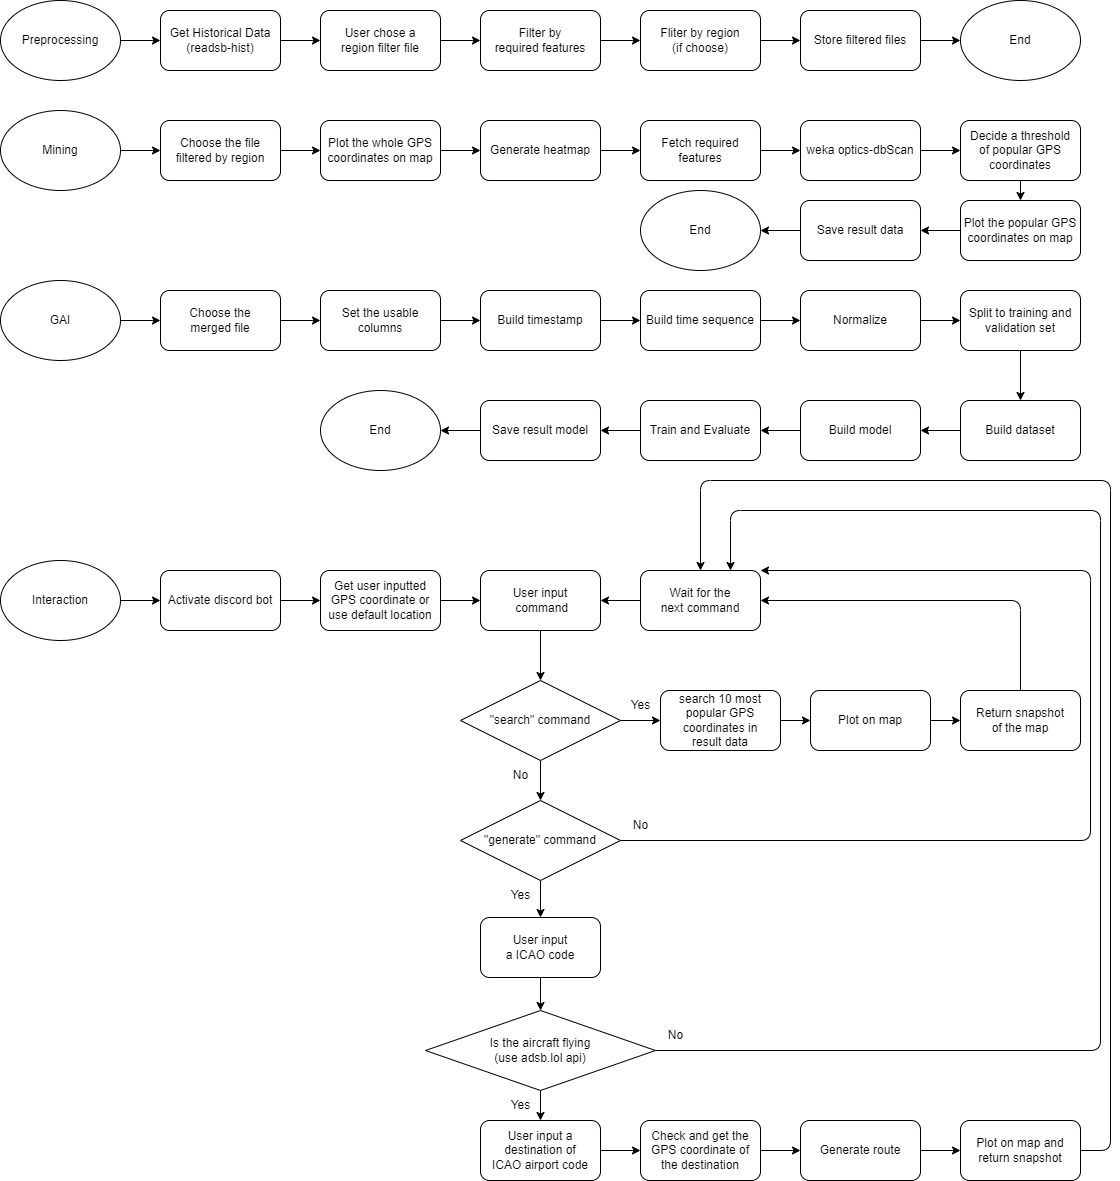

The diagram above was exported from draw.io. Its source (the exported page's mxGraphModel, read from the mxfile embedded in the PNG):
<mxGraphModel dx="1793" dy="996" grid="1" gridSize="10" guides="1" tooltips="1" connect="1" arrows="1" fold="1" page="1" pageScale="1" pageWidth="1169" pageHeight="1654" background="#ffffff" math="0" shadow="0">
  <root>
    <mxCell id="0" />
    <mxCell id="1" parent="0" />
    <mxCell id="21" value="" style="edgeStyle=none;html=1;" parent="1" source="14" target="20" edge="1">
      <mxGeometry relative="1" as="geometry" />
    </mxCell>
    <mxCell id="14" value="Get user inputted&lt;div&gt;&lt;font color=&quot;#000000&quot;&gt;GPS coordinate or&lt;br&gt;&lt;/font&gt;&lt;div&gt;&lt;div&gt;use default location&lt;/div&gt;&lt;/div&gt;&lt;/div&gt;" style="rounded=1;whiteSpace=wrap;html=1;" parent="1" vertex="1">
      <mxGeometry x="360" y="610" width="120" height="60" as="geometry" />
    </mxCell>
    <mxCell id="69" value="" style="edgeStyle=none;html=1;" parent="1" source="20" target="68" edge="1">
      <mxGeometry relative="1" as="geometry" />
    </mxCell>
    <mxCell id="20" value="User input&lt;div&gt;&amp;nbsp;command&lt;/div&gt;" style="rounded=1;whiteSpace=wrap;html=1;" parent="1" vertex="1">
      <mxGeometry x="520" y="610" width="120" height="60" as="geometry" />
    </mxCell>
    <mxCell id="27" value="" style="edgeStyle=none;html=1;" parent="1" source="25" target="26" edge="1">
      <mxGeometry relative="1" as="geometry" />
    </mxCell>
    <mxCell id="25" value="&lt;span style=&quot;color: rgb(0, 0, 0);&quot;&gt;Preprocessing&lt;/span&gt;" style="ellipse;whiteSpace=wrap;html=1;" parent="1" vertex="1">
      <mxGeometry x="40" y="40" width="120" height="80" as="geometry" />
    </mxCell>
    <mxCell id="29" value="" style="edgeStyle=none;html=1;" parent="1" source="26" target="28" edge="1">
      <mxGeometry relative="1" as="geometry" />
    </mxCell>
    <mxCell id="26" value="Get Historical Data&lt;div&gt;(readsb-hist)&lt;/div&gt;" style="rounded=1;whiteSpace=wrap;html=1;" parent="1" vertex="1">
      <mxGeometry x="200" y="50" width="120" height="60" as="geometry" />
    </mxCell>
    <mxCell id="31" value="" style="edgeStyle=none;html=1;" parent="1" source="28" target="30" edge="1">
      <mxGeometry relative="1" as="geometry" />
    </mxCell>
    <mxCell id="28" value="User chose a&lt;div&gt;region filter file&lt;/div&gt;" style="rounded=1;whiteSpace=wrap;html=1;" parent="1" vertex="1">
      <mxGeometry x="360" y="50" width="120" height="60" as="geometry" />
    </mxCell>
    <mxCell id="33" value="" style="edgeStyle=none;html=1;" parent="1" source="30" target="32" edge="1">
      <mxGeometry relative="1" as="geometry" />
    </mxCell>
    <mxCell id="30" value="Filter by&lt;div&gt;required features&lt;/div&gt;" style="rounded=1;whiteSpace=wrap;html=1;" parent="1" vertex="1">
      <mxGeometry x="520" y="50" width="120" height="60" as="geometry" />
    </mxCell>
    <mxCell id="35" value="" style="edgeStyle=none;html=1;" parent="1" source="32" target="34" edge="1">
      <mxGeometry relative="1" as="geometry" />
    </mxCell>
    <mxCell id="32" value="&lt;span style=&quot;color: rgb(0, 0, 0);&quot;&gt;Fliter by region&lt;/span&gt;&lt;div&gt;&lt;span style=&quot;background-color: transparent;&quot;&gt;(if choose)&lt;/span&gt;&lt;/div&gt;" style="rounded=1;whiteSpace=wrap;html=1;" parent="1" vertex="1">
      <mxGeometry x="680" y="50" width="120" height="60" as="geometry" />
    </mxCell>
    <mxCell id="37" value="" style="edgeStyle=none;html=1;" parent="1" source="34" target="36" edge="1">
      <mxGeometry relative="1" as="geometry" />
    </mxCell>
    <mxCell id="34" value="Store filtered files" style="rounded=1;whiteSpace=wrap;html=1;" parent="1" vertex="1">
      <mxGeometry x="840" y="50" width="120" height="60" as="geometry" />
    </mxCell>
    <mxCell id="36" value="End" style="ellipse;whiteSpace=wrap;html=1;" parent="1" vertex="1">
      <mxGeometry x="1000" y="40" width="120" height="80" as="geometry" />
    </mxCell>
    <mxCell id="49" value="" style="edgeStyle=none;html=1;" parent="1" source="38" target="48" edge="1">
      <mxGeometry relative="1" as="geometry" />
    </mxCell>
    <mxCell id="38" value="&lt;span style=&quot;color: rgb(0, 0, 0);&quot;&gt;Mining&lt;/span&gt;" style="ellipse;whiteSpace=wrap;html=1;" parent="1" vertex="1">
      <mxGeometry x="40" y="150" width="120" height="80" as="geometry" />
    </mxCell>
    <mxCell id="42" value="" style="edgeStyle=none;html=1;" parent="1" source="39" target="41" edge="1">
      <mxGeometry relative="1" as="geometry" />
    </mxCell>
    <mxCell id="39" value="Plot the whole GPS&lt;div&gt;coordinates on map&lt;/div&gt;" style="rounded=1;whiteSpace=wrap;html=1;" parent="1" vertex="1">
      <mxGeometry x="360" y="160" width="120" height="60" as="geometry" />
    </mxCell>
    <mxCell id="45" value="" style="edgeStyle=none;html=1;" parent="1" source="41" target="44" edge="1">
      <mxGeometry relative="1" as="geometry" />
    </mxCell>
    <mxCell id="41" value="Generate heatmap" style="rounded=1;whiteSpace=wrap;html=1;" parent="1" vertex="1">
      <mxGeometry x="520" y="160" width="120" height="60" as="geometry" />
    </mxCell>
    <mxCell id="47" value="" style="edgeStyle=none;html=1;" parent="1" source="44" target="46" edge="1">
      <mxGeometry relative="1" as="geometry" />
    </mxCell>
    <mxCell id="44" value="Fetch required&lt;div&gt;features&lt;/div&gt;" style="rounded=1;whiteSpace=wrap;html=1;" parent="1" vertex="1">
      <mxGeometry x="680" y="160" width="120" height="60" as="geometry" />
    </mxCell>
    <mxCell id="52" value="" style="edgeStyle=none;html=1;" parent="1" source="46" target="51" edge="1">
      <mxGeometry relative="1" as="geometry" />
    </mxCell>
    <mxCell id="46" value="weka optics-dbScan" style="rounded=1;whiteSpace=wrap;html=1;" parent="1" vertex="1">
      <mxGeometry x="840" y="160" width="120" height="60" as="geometry" />
    </mxCell>
    <mxCell id="50" value="" style="edgeStyle=none;html=1;" parent="1" source="48" target="39" edge="1">
      <mxGeometry relative="1" as="geometry" />
    </mxCell>
    <mxCell id="48" value="Choose the file&lt;div&gt;filtered by region&lt;/div&gt;" style="rounded=1;whiteSpace=wrap;html=1;" parent="1" vertex="1">
      <mxGeometry x="200" y="160" width="120" height="60" as="geometry" />
    </mxCell>
    <mxCell id="54" value="" style="edgeStyle=none;html=1;" parent="1" source="51" target="53" edge="1">
      <mxGeometry relative="1" as="geometry" />
    </mxCell>
    <mxCell id="51" value="Decide a threshold&lt;div&gt;of popular GPS coordinates&lt;/div&gt;" style="rounded=1;whiteSpace=wrap;html=1;" parent="1" vertex="1">
      <mxGeometry x="1000" y="160" width="120" height="60" as="geometry" />
    </mxCell>
    <mxCell id="56" value="" style="edgeStyle=none;html=1;" parent="1" source="53" target="55" edge="1">
      <mxGeometry relative="1" as="geometry" />
    </mxCell>
    <mxCell id="53" value="Plot the popular GPS&lt;div&gt;coordinates on map&lt;/div&gt;" style="rounded=1;whiteSpace=wrap;html=1;" parent="1" vertex="1">
      <mxGeometry x="1000" y="240" width="120" height="60" as="geometry" />
    </mxCell>
    <mxCell id="58" value="" style="edgeStyle=none;html=1;" parent="1" source="55" target="57" edge="1">
      <mxGeometry relative="1" as="geometry" />
    </mxCell>
    <mxCell id="55" value="Save result data" style="rounded=1;whiteSpace=wrap;html=1;" parent="1" vertex="1">
      <mxGeometry x="840" y="240" width="120" height="60" as="geometry" />
    </mxCell>
    <mxCell id="57" value="End" style="ellipse;whiteSpace=wrap;html=1;" parent="1" vertex="1">
      <mxGeometry x="680" y="230" width="120" height="80" as="geometry" />
    </mxCell>
    <mxCell id="61" value="" style="edgeStyle=none;html=1;" parent="1" source="59" target="60" edge="1">
      <mxGeometry relative="1" as="geometry" />
    </mxCell>
    <mxCell id="59" value="GAI" style="ellipse;whiteSpace=wrap;html=1;" parent="1" vertex="1">
      <mxGeometry x="40" y="320" width="120" height="80" as="geometry" />
    </mxCell>
    <mxCell id="63" value="" style="edgeStyle=none;html=1;" parent="1" source="60" target="62" edge="1">
      <mxGeometry relative="1" as="geometry" />
    </mxCell>
    <mxCell id="60" value="Choose the&lt;div&gt;merged file&lt;/div&gt;" style="rounded=1;whiteSpace=wrap;html=1;" parent="1" vertex="1">
      <mxGeometry x="200" y="330" width="120" height="60" as="geometry" />
    </mxCell>
    <mxCell id="103" value="" style="edgeStyle=none;html=1;" edge="1" parent="1" source="62" target="102">
      <mxGeometry relative="1" as="geometry" />
    </mxCell>
    <mxCell id="62" value="Set the usable columns" style="rounded=1;whiteSpace=wrap;html=1;" parent="1" vertex="1">
      <mxGeometry x="360" y="330" width="120" height="60" as="geometry" />
    </mxCell>
    <mxCell id="66" value="" style="edgeStyle=none;html=1;" parent="1" source="64" target="65" edge="1">
      <mxGeometry relative="1" as="geometry" />
    </mxCell>
    <mxCell id="64" value="Interaction" style="ellipse;whiteSpace=wrap;html=1;" parent="1" vertex="1">
      <mxGeometry x="40" y="600" width="120" height="80" as="geometry" />
    </mxCell>
    <mxCell id="67" value="" style="edgeStyle=none;html=1;" parent="1" source="65" target="14" edge="1">
      <mxGeometry relative="1" as="geometry" />
    </mxCell>
    <mxCell id="65" value="&lt;span style=&quot;color: rgb(0, 0, 0);&quot;&gt;Activate discord bot&lt;/span&gt;" style="rounded=1;whiteSpace=wrap;html=1;" parent="1" vertex="1">
      <mxGeometry x="200" y="610" width="120" height="60" as="geometry" />
    </mxCell>
    <mxCell id="71" value="" style="edgeStyle=none;html=1;" parent="1" source="68" target="70" edge="1">
      <mxGeometry relative="1" as="geometry" />
    </mxCell>
    <mxCell id="77" value="" style="edgeStyle=none;html=1;" parent="1" source="68" target="76" edge="1">
      <mxGeometry relative="1" as="geometry" />
    </mxCell>
    <mxCell id="68" value="&quot;search&quot; command" style="rhombus;whiteSpace=wrap;html=1;" parent="1" vertex="1">
      <mxGeometry x="500" y="720" width="160" height="80" as="geometry" />
    </mxCell>
    <mxCell id="73" value="" style="edgeStyle=none;html=1;" parent="1" source="70" target="72" edge="1">
      <mxGeometry relative="1" as="geometry" />
    </mxCell>
    <mxCell id="70" value="search 10&amp;nbsp;&lt;span style=&quot;background-color: transparent;&quot;&gt;most&lt;/span&gt;&lt;div&gt;&lt;span style=&quot;background-color: transparent;&quot;&gt;popular GPS&lt;/span&gt;&lt;/div&gt;&lt;div&gt;&lt;span style=&quot;background-color: transparent;&quot;&gt;coordinates in&lt;/span&gt;&lt;/div&gt;&lt;div&gt;&lt;span style=&quot;background-color: transparent;&quot;&gt;result data&lt;/span&gt;&lt;/div&gt;" style="rounded=1;whiteSpace=wrap;html=1;" parent="1" vertex="1">
      <mxGeometry x="700" y="730" width="120" height="60" as="geometry" />
    </mxCell>
    <mxCell id="75" value="" style="edgeStyle=none;html=1;" parent="1" source="72" target="74" edge="1">
      <mxGeometry relative="1" as="geometry" />
    </mxCell>
    <mxCell id="72" value="Plot on map" style="rounded=1;whiteSpace=wrap;html=1;" parent="1" vertex="1">
      <mxGeometry x="850" y="730" width="120" height="60" as="geometry" />
    </mxCell>
    <mxCell id="82" style="edgeStyle=none;html=1;exitX=0.5;exitY=0;exitDx=0;exitDy=0;entryX=1;entryY=0.5;entryDx=0;entryDy=0;" parent="1" source="74" target="80" edge="1">
      <mxGeometry relative="1" as="geometry">
        <Array as="points">
          <mxPoint x="1060" y="640" />
        </Array>
      </mxGeometry>
    </mxCell>
    <mxCell id="74" value="Return snapshot&lt;div&gt;of the map&lt;/div&gt;" style="rounded=1;whiteSpace=wrap;html=1;" parent="1" vertex="1">
      <mxGeometry x="1000" y="730" width="120" height="60" as="geometry" />
    </mxCell>
    <mxCell id="84" value="" style="edgeStyle=none;html=1;" parent="1" source="76" target="83" edge="1">
      <mxGeometry relative="1" as="geometry" />
    </mxCell>
    <mxCell id="87" style="edgeStyle=none;html=1;exitX=1;exitY=0.5;exitDx=0;exitDy=0;entryX=1;entryY=0;entryDx=0;entryDy=0;" parent="1" source="76" target="80" edge="1">
      <mxGeometry relative="1" as="geometry">
        <Array as="points">
          <mxPoint x="1130" y="880" />
          <mxPoint x="1130" y="610" />
        </Array>
      </mxGeometry>
    </mxCell>
    <mxCell id="76" value="&quot;generate&quot; command" style="rhombus;whiteSpace=wrap;html=1;" parent="1" vertex="1">
      <mxGeometry x="500" y="840" width="160" height="80" as="geometry" />
    </mxCell>
    <mxCell id="78" value="Yes" style="text;html=1;align=center;verticalAlign=middle;resizable=0;points=[];autosize=1;strokeColor=none;fillColor=none;" parent="1" vertex="1">
      <mxGeometry x="660" y="730" width="40" height="30" as="geometry" />
    </mxCell>
    <mxCell id="79" value="No" style="text;html=1;align=center;verticalAlign=middle;resizable=0;points=[];autosize=1;strokeColor=none;fillColor=none;" parent="1" vertex="1">
      <mxGeometry x="540" y="800" width="40" height="30" as="geometry" />
    </mxCell>
    <mxCell id="81" value="" style="edgeStyle=none;html=1;" parent="1" source="80" target="20" edge="1">
      <mxGeometry relative="1" as="geometry" />
    </mxCell>
    <mxCell id="80" value="Wait for the&lt;div&gt;next command&lt;/div&gt;" style="rounded=1;whiteSpace=wrap;html=1;" parent="1" vertex="1">
      <mxGeometry x="680" y="610" width="120" height="60" as="geometry" />
    </mxCell>
    <mxCell id="86" value="" style="edgeStyle=none;html=1;" parent="1" source="83" target="85" edge="1">
      <mxGeometry relative="1" as="geometry" />
    </mxCell>
    <mxCell id="83" value="User input&lt;div&gt;a ICAO code&lt;/div&gt;" style="rounded=1;whiteSpace=wrap;html=1;" parent="1" vertex="1">
      <mxGeometry x="520" y="957" width="120" height="60" as="geometry" />
    </mxCell>
    <mxCell id="88" style="edgeStyle=none;html=1;exitX=1;exitY=0.5;exitDx=0;exitDy=0;entryX=0.75;entryY=0;entryDx=0;entryDy=0;" parent="1" source="85" target="80" edge="1">
      <mxGeometry relative="1" as="geometry">
        <Array as="points">
          <mxPoint x="1140" y="1090" />
          <mxPoint x="1140" y="550" />
          <mxPoint x="770" y="550" />
        </Array>
      </mxGeometry>
    </mxCell>
    <mxCell id="90" value="" style="edgeStyle=none;html=1;" parent="1" source="85" target="89" edge="1">
      <mxGeometry relative="1" as="geometry" />
    </mxCell>
    <mxCell id="85" value="&lt;div&gt;&lt;font color=&quot;#000000&quot;&gt;Is the&lt;/font&gt; aircraft&amp;nbsp;&lt;span style=&quot;background-color: transparent;&quot;&gt;flying&lt;/span&gt;&lt;/div&gt;&lt;div&gt;&lt;span style=&quot;background-color: transparent;&quot;&gt;(use adsb.lol api)&lt;/span&gt;&lt;/div&gt;" style="rhombus;whiteSpace=wrap;html=1;" parent="1" vertex="1">
      <mxGeometry x="465" y="1050" width="230" height="80" as="geometry" />
    </mxCell>
    <mxCell id="92" value="" style="edgeStyle=none;html=1;" parent="1" source="89" target="91" edge="1">
      <mxGeometry relative="1" as="geometry" />
    </mxCell>
    <mxCell id="89" value="User input a&lt;div&gt;destination of&lt;/div&gt;&lt;div&gt;ICAO airport code&lt;/div&gt;" style="rounded=1;whiteSpace=wrap;html=1;" parent="1" vertex="1">
      <mxGeometry x="520" y="1160" width="120" height="60" as="geometry" />
    </mxCell>
    <mxCell id="94" value="" style="edgeStyle=none;html=1;" parent="1" source="91" target="93" edge="1">
      <mxGeometry relative="1" as="geometry" />
    </mxCell>
    <mxCell id="91" value="Check and get the GPS coordinate of the destination" style="rounded=1;whiteSpace=wrap;html=1;" parent="1" vertex="1">
      <mxGeometry x="680" y="1160" width="120" height="60" as="geometry" />
    </mxCell>
    <mxCell id="96" value="" style="edgeStyle=none;html=1;" parent="1" source="93" target="95" edge="1">
      <mxGeometry relative="1" as="geometry" />
    </mxCell>
    <mxCell id="93" value="Generate route" style="rounded=1;whiteSpace=wrap;html=1;" parent="1" vertex="1">
      <mxGeometry x="840" y="1160" width="120" height="60" as="geometry" />
    </mxCell>
    <mxCell id="97" style="edgeStyle=none;html=1;exitX=1;exitY=0.5;exitDx=0;exitDy=0;entryX=0.5;entryY=0;entryDx=0;entryDy=0;" parent="1" source="95" target="80" edge="1">
      <mxGeometry relative="1" as="geometry">
        <Array as="points">
          <mxPoint x="1150" y="1190" />
          <mxPoint x="1150" y="520" />
          <mxPoint x="740" y="520" />
        </Array>
      </mxGeometry>
    </mxCell>
    <mxCell id="95" value="Plot on map and&lt;div&gt;return snapshot&lt;/div&gt;" style="rounded=1;whiteSpace=wrap;html=1;" parent="1" vertex="1">
      <mxGeometry x="1000" y="1160" width="120" height="60" as="geometry" />
    </mxCell>
    <mxCell id="98" value="Yes" style="text;html=1;align=center;verticalAlign=middle;resizable=0;points=[];autosize=1;strokeColor=none;fillColor=none;" parent="1" vertex="1">
      <mxGeometry x="540" y="920" width="40" height="30" as="geometry" />
    </mxCell>
    <mxCell id="99" value="Yes" style="text;html=1;align=center;verticalAlign=middle;resizable=0;points=[];autosize=1;strokeColor=none;fillColor=none;" parent="1" vertex="1">
      <mxGeometry x="540" y="1130" width="40" height="30" as="geometry" />
    </mxCell>
    <mxCell id="100" value="No" style="text;html=1;align=center;verticalAlign=middle;resizable=0;points=[];autosize=1;strokeColor=none;fillColor=none;" parent="1" vertex="1">
      <mxGeometry x="660" y="850" width="40" height="30" as="geometry" />
    </mxCell>
    <mxCell id="101" value="No" style="text;html=1;align=center;verticalAlign=middle;resizable=0;points=[];autosize=1;strokeColor=none;fillColor=none;" parent="1" vertex="1">
      <mxGeometry x="695" y="1060" width="40" height="30" as="geometry" />
    </mxCell>
    <mxCell id="105" value="" style="edgeStyle=none;html=1;" edge="1" parent="1" source="102" target="104">
      <mxGeometry relative="1" as="geometry" />
    </mxCell>
    <mxCell id="102" value="Build timestamp" style="rounded=1;whiteSpace=wrap;html=1;" vertex="1" parent="1">
      <mxGeometry x="520" y="330" width="120" height="60" as="geometry" />
    </mxCell>
    <mxCell id="107" value="" style="edgeStyle=none;html=1;" edge="1" parent="1" source="104" target="106">
      <mxGeometry relative="1" as="geometry" />
    </mxCell>
    <mxCell id="104" value="Build time sequence" style="rounded=1;whiteSpace=wrap;html=1;" vertex="1" parent="1">
      <mxGeometry x="680" y="330" width="120" height="60" as="geometry" />
    </mxCell>
    <mxCell id="109" value="" style="edgeStyle=none;html=1;" edge="1" parent="1" source="106" target="108">
      <mxGeometry relative="1" as="geometry" />
    </mxCell>
    <mxCell id="106" value="Normalize" style="rounded=1;whiteSpace=wrap;html=1;" vertex="1" parent="1">
      <mxGeometry x="840" y="330" width="120" height="60" as="geometry" />
    </mxCell>
    <mxCell id="111" value="" style="edgeStyle=none;html=1;" edge="1" parent="1" source="108" target="110">
      <mxGeometry relative="1" as="geometry" />
    </mxCell>
    <mxCell id="108" value="Split to training and validation set" style="rounded=1;whiteSpace=wrap;html=1;" vertex="1" parent="1">
      <mxGeometry x="1000" y="330" width="120" height="60" as="geometry" />
    </mxCell>
    <mxCell id="113" value="" style="edgeStyle=none;html=1;" edge="1" parent="1" source="110" target="112">
      <mxGeometry relative="1" as="geometry" />
    </mxCell>
    <mxCell id="110" value="Build dataset" style="rounded=1;whiteSpace=wrap;html=1;" vertex="1" parent="1">
      <mxGeometry x="1000" y="440" width="120" height="60" as="geometry" />
    </mxCell>
    <mxCell id="115" value="" style="edgeStyle=none;html=1;" edge="1" parent="1" source="112" target="114">
      <mxGeometry relative="1" as="geometry" />
    </mxCell>
    <mxCell id="112" value="Build model" style="rounded=1;whiteSpace=wrap;html=1;" vertex="1" parent="1">
      <mxGeometry x="840" y="440" width="120" height="60" as="geometry" />
    </mxCell>
    <mxCell id="117" value="" style="edgeStyle=none;html=1;" edge="1" parent="1" source="114" target="116">
      <mxGeometry relative="1" as="geometry" />
    </mxCell>
    <mxCell id="114" value="Train and Evaluate" style="rounded=1;whiteSpace=wrap;html=1;" vertex="1" parent="1">
      <mxGeometry x="680" y="440" width="120" height="60" as="geometry" />
    </mxCell>
    <mxCell id="119" value="" style="edgeStyle=none;html=1;" edge="1" parent="1" source="116" target="118">
      <mxGeometry relative="1" as="geometry" />
    </mxCell>
    <mxCell id="116" value="Save result model" style="rounded=1;whiteSpace=wrap;html=1;" vertex="1" parent="1">
      <mxGeometry x="520" y="440" width="120" height="60" as="geometry" />
    </mxCell>
    <mxCell id="118" value="End" style="ellipse;whiteSpace=wrap;html=1;" vertex="1" parent="1">
      <mxGeometry x="360" y="430" width="120" height="80" as="geometry" />
    </mxCell>
  </root>
</mxGraphModel>